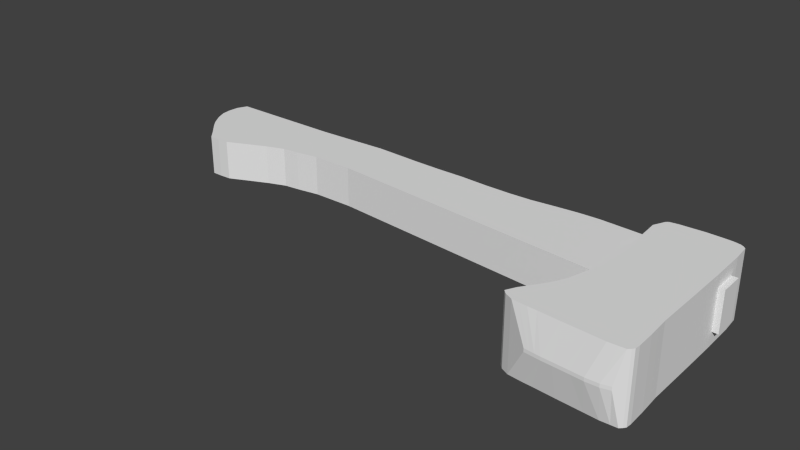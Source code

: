 # Source: hatchet.blend  (saved by Blender 2.70.0; exported with 4.5.12 LTS)
import bpy
from mathutils import Matrix  # noqa: F401  (used for matrix-valued properties, if any)

bpy.ops.wm.read_factory_settings(use_empty=True)
scene = bpy.context.scene
scene.name = 'Scene'

# ---- collections
col_collection_1 = bpy.data.collections.new('Collection 1'); scene.collection.children.link(col_collection_1)

# ---- world
world_world = bpy.data.worlds.new('World'); scene.world = world_world
world_world.color = (0.05088, 0.05088, 0.05088)
world_world.use_sun_shadow = False
world_world.sun_shadow_jitter_overblur = 0.0
world_world.cycles.sampling_method = 'MANUAL'
world_world.cycles.sample_map_resolution = 256

# ---- meshes
me_cube_001 = bpy.data.meshes.new('Cube.001')
me_cube_001.from_pydata([(-2.202, -4.045, -1.0), (-1.051, 1.254, -1.0), (1.083, 1.231, -1.0), (1.202, -4.255, -1.0), (-2.202, -4.045, 1.0), (-1.051, 1.254, 1.0), (1.083, 1.231, 1.0), (1.202, -4.255, 1.0), (-0.009397, 1.406, 1.0), (-0.009397, 1.406, -1.0), (-0.5157, -4.161, 1.0), (-0.5157, -4.161, -1.0), (0.7017, 1.383, 1.0), (0.5157, -4.219, -1.0), (0.7017, 1.383, -1.0), (0.5157, -4.219, 1.0), (-0.7128, 1.368, -1.0), (-1.445, -4.108, 1.0), (-0.7128, 1.368, 1.0), (-1.445, -4.108, -1.0), (0.9018, 1.351, 1.0), (0.9497, -4.244, -1.0), (0.9018, 1.351, -1.0), (0.9497, -4.244, 1.0), (-0.9106, 1.34, -1.0), (-1.802, -4.088, 1.0), (-0.9106, 1.34, 1.0), (-1.802, -4.088, -1.0), (-1.185, -1.692, 1.0), (-1.185, -1.692, -1.0), (1.157, -1.615, 1.0), (1.157, -1.615, -1.0), (0.02487, -1.581, -1.0), (0.02487, -1.581, 1.0), (0.555, -1.6, -1.0), (0.555, -1.6, 1.0), (-0.5943, -1.696, 1.0), (-0.5943, -1.696, -1.0), (0.8943, -1.631, -1.0), (0.8943, -1.631, 1.0), (-0.9135, -1.661, 1.0), (-0.9135, -1.661, -1.0), (-1.204, 0.9245, 1.0), (1.126, 0.7219, -1.0), (-1.204, 0.9245, -1.0), (1.126, 0.7219, 1.0), (-0.05337, 0.9225, -1.0), (-0.05337, 0.9225, 1.0), (0.6814, 0.8838, -1.0), (0.6814, 0.8838, 1.0), (-0.6994, 0.8621, 1.0), (-0.6994, 0.8621, -1.0), (0.9355, 0.8478, -1.0), (0.9355, 0.8478, 1.0), (-0.9111, 0.8381, 1.0), (-0.9111, 0.8381, -1.0), (-1.114, -0.2674, 1.0), (1.15, -0.3408, -1.0), (-1.114, -0.2674, -1.0), (1.15, -0.3408, 1.0), (0.05698, -0.2119, -1.0), (0.05698, -0.2119, 1.0), (0.6453, -0.2261, -1.0), (0.6453, -0.2261, 1.0), (-0.4866, -0.2185, 1.0), (-0.4866, -0.2185, -1.0), (0.9386, -0.2597, -1.0), (0.9386, -0.2597, 1.0), (-0.8163, -0.3, 1.0), (-0.8163, -0.3, -1.0), (-1.536, -2.957, -1.0), (1.16, -2.917, 1.0), (-0.2347, -2.931, -1.0), (-0.2347, -2.931, 1.0), (0.5124, -2.911, -1.0), (0.5124, -2.911, 1.0), (-0.8942, -2.979, 1.0), (-0.8942, -2.979, -1.0), (0.8795, -2.948, -1.0), (0.8795, -2.948, 1.0), (-1.232, -2.951, 1.0), (-1.232, -2.951, -1.0), (-1.536, -2.957, 1.0), (1.16, -2.917, -1.0), (-1.876, -3.496, -1.0), (1.199, -3.564, 1.0), (-0.371, -3.527, -1.0), (-0.371, -3.527, 1.0), (0.514, -3.546, -1.0), (0.514, -3.546, 1.0), (-1.161, -3.527, 1.0), (-1.161, -3.527, -1.0), (0.9231, -3.572, -1.0), (0.9231, -3.572, 1.0), (-1.509, -3.502, 1.0), (-1.509, -3.502, -1.0), (-1.876, -3.496, 1.0), (1.199, -3.564, -1.0), (-1.333, -4.484, -0.05), (0.8998, -4.514, -0.05), (-1.333, -4.484, 0.05), (0.8998, -4.514, 0.05), (-0.5611, -4.545, 0.05), (-0.5611, -4.545, -0.05), (-0.08544, -4.571, -0.05), (-0.08544, -4.571, 0.05), (-0.8702, -4.529, 0.05), (-0.8702, -4.529, -0.05), (0.2717, -4.596, -0.05), (0.2717, -4.596, 0.05), (-1.034, -4.514, 0.05), (-1.034, -4.514, -0.05), (0.62, -4.415, 1.0), (-1.429, -4.295, 1.0), (-1.165, -4.306, 1.0), (-1.165, -4.306, -1.0), (-1.429, -4.295, -1.0), (0.2233, -4.391, 1.0), (0.2233, -4.391, -1.0), (0.62, -4.415, -1.0), (-0.5378, -4.348, -1.0), (-0.5378, -4.348, 1.0), (-1.869, -4.256, -1.0), (1.08, -4.39, 1.0), (1.08, -4.39, -1.0), (-1.869, -4.256, 1.0), (-2.058, -3.756, -1.0), (1.21, -3.923, 1.0), (-0.4457, -3.854, -1.0), (-0.4457, -3.854, 1.0), (0.5148, -3.893, -1.0), (0.5148, -3.893, 1.0), (-1.307, -3.827, 1.0), (-1.307, -3.827, -1.0), (0.9368, -3.919, -1.0), (0.9368, -3.919, 1.0), (-1.66, -3.805, 1.0), (-1.66, -3.805, -1.0), (-2.058, -3.756, 1.0), (1.21, -3.923, -1.0), (0.7888, -4.328, 1.0), (-1.308, -4.205, 1.0), (-1.62, -4.189, -1.0), (0.373, -4.303, -1.0), (-0.5265, -4.252, 1.0), (-2.099, -4.148, -1.0), (1.152, -4.323, 1.0), (-1.62, -4.189, 1.0), (-1.308, -4.205, -1.0), (0.373, -4.303, 1.0), (0.7888, -4.328, -1.0), (-0.5265, -4.252, -1.0), (1.152, -4.323, -1.0), (-2.099, -4.148, 1.0), (1.006, 1.301, 1.0), (1.107, -4.253, -1.0), (1.006, 1.301, -1.0), (1.107, -4.253, 1.0), (1.036, -1.625, -1.0), (1.036, -1.625, 1.0), (1.011, 0.7936, -1.0), (1.011, 0.7936, 1.0), (1.032, -0.304, -1.0), (1.032, -0.304, 1.0), (1.042, -2.93, -1.0), (1.042, -2.93, 1.0), (1.083, -3.567, -1.0), (1.083, -3.567, 1.0), (0.6404, -4.581, -0.05), (0.6404, -4.581, 0.05), (0.8868, -4.401, 1.0), (0.8868, -4.401, -1.0), (1.095, -3.921, -1.0), (1.095, -3.921, 1.0), (0.9994, -4.325, 1.0), (0.9994, -4.325, -1.0), (-2.134, -3.908, -1.0), (1.216, -4.101, 1.0), (-0.4827, -4.016, -1.0), (-0.4827, -4.016, 1.0), (0.5153, -4.066, -1.0), (0.5153, -4.066, 1.0), (-1.38, -3.976, 1.0), (-1.38, -3.976, -1.0), (0.9436, -4.091, -1.0), (0.9436, -4.091, 1.0), (-1.735, -3.954, 1.0), (-1.735, -3.954, -1.0), (-2.134, -3.908, 1.0), (1.216, -4.101, -1.0), (1.101, -4.096, -1.0), (1.101, -4.096, 1.0), (-1.316, -2.353, -1.0), (1.158, -2.246, 1.0), (-0.09941, -2.227, -1.0), (-0.09941, -2.227, 1.0), (0.5346, -2.228, -1.0), (0.5346, -2.228, 1.0), (-0.7379, -2.31, 1.0), (-0.7379, -2.31, -1.0), (0.8961, -2.266, -1.0), (0.8961, -2.266, 1.0), (-1.066, -2.278, 1.0), (-1.066, -2.278, -1.0), (-1.316, -2.353, 1.0), (1.158, -2.246, -1.0), (1.048, -2.254, -1.0), (1.048, -2.254, 1.0), (-1.174, -1.16, 1.0), (1.155, -1.123, -1.0), (-1.174, -1.16, -1.0), (1.155, -1.123, 1.0), (0.03726, -1.052, -1.0), (0.03726, -1.052, 1.0), (0.5898, -1.07, -1.0), (0.5898, -1.07, 1.0), (-0.5527, -1.126, 1.0), (-0.5527, -1.126, -1.0), (0.9114, -1.101, -1.0), (0.9114, -1.101, 1.0), (-0.876, -1.136, 1.0), (-0.876, -1.136, -1.0), (1.034, -1.115, -1.0), (1.034, -1.115, 1.0), (-1.232, -2.019, -1.0), (1.158, -1.932, 1.0), (-0.03751, -1.905, -1.0), (-0.03751, -1.905, 1.0), (0.5447, -1.915, -1.0), (0.5447, -1.915, 1.0), (-0.6664, -2.004, 1.0), (-0.6664, -2.004, -1.0), (0.8952, -1.95, -1.0), (0.8952, -1.95, 1.0), (-0.9901, -1.971, 1.0), (-0.9901, -1.971, -1.0), (-1.232, -2.019, 1.0), (1.158, -1.932, -1.0), (1.042, -1.941, -1.0), (1.042, -1.941, 1.0), (1.045, -2.579, -1.0), (1.045, -2.579, 1.0), (-1.394, -2.643, -1.0), (1.159, -2.568, 1.0), (-0.1644, -2.565, -1.0), (-0.1644, -2.565, 1.0), (0.5239, -2.556, -1.0), (0.5239, -2.556, 1.0), (-0.813, -2.631, 1.0), (-0.813, -2.631, -1.0), (0.8881, -2.594, -1.0), (0.8881, -2.594, 1.0), (-1.146, -2.601, 1.0), (-1.146, -2.601, -1.0), (-1.394, -2.643, 1.0), (1.159, -2.568, -1.0), (-1.679, -3.202, -1.0), (1.178, -3.206, 1.0), (-0.2957, -3.198, -1.0), (-0.2957, -3.198, 1.0), (0.5131, -3.195, -1.0), (0.5131, -3.195, 1.0), (-1.014, -3.224, 1.0), (-1.014, -3.224, -1.0), (0.899, -3.227, -1.0), (0.899, -3.227, 1.0), (-1.356, -3.198, 1.0), (-1.356, -3.198, -1.0), (-1.679, -3.202, 1.0), (1.178, -3.206, -1.0), (1.06, -3.215, -1.0), (1.06, -3.215, 1.0), (0.4468, 1.396, 1.0), (0.1435, -4.198, -1.0), (0.4468, 1.396, -1.0), (0.1435, -4.198, 1.0), (0.3637, -1.593, 1.0), (0.3637, -1.593, -1.0), (0.4162, 0.8978, 1.0), (0.4162, 0.8978, -1.0), (0.433, -0.221, 1.0), (0.433, -0.221, -1.0), (0.2428, -2.918, 1.0), (0.2428, -2.918, -1.0), (0.1946, -3.539, 1.0), (0.1946, -3.539, -1.0), (-0.2571, -4.562, -0.05), (-0.2571, -4.562, 0.05), (-0.05131, -4.375, 1.0), (-0.05131, -4.375, -1.0), (0.1682, -3.879, 1.0), (0.1682, -3.879, -1.0), (0.04843, -4.285, 1.0), (0.04843, -4.285, -1.0), (0.1552, -4.048, 1.0), (0.1552, -4.048, -1.0), (0.3058, -2.227, 1.0), (0.3058, -2.227, -1.0), (0.3904, -1.063, 1.0), (0.3904, -1.063, -1.0), (0.3346, -1.912, 1.0), (0.3346, -1.912, -1.0), (0.2755, -2.559, 1.0), (0.2755, -2.559, -1.0), (0.2213, -3.196, 1.0), (0.2213, -3.196, -1.0), (-0.9987, 1.313, -1.0), (-2.014, -4.065, 1.0), (-0.9987, 1.313, 1.0), (-2.014, -4.065, -1.0), (-1.057, -1.677, 1.0), (-1.057, -1.677, -1.0), (-1.066, 0.8838, 1.0), (-1.066, 0.8838, -1.0), (-0.9741, -0.2827, 1.0), (-0.9741, -0.2827, -1.0), (-1.393, -2.954, 1.0), (-1.393, -2.954, -1.0), (-1.703, -3.499, 1.0), (-1.703, -3.499, -1.0), (-1.192, -4.498, 0.05), (-1.192, -4.498, -0.05), (-1.662, -4.275, -1.0), (-1.662, -4.275, 1.0), (-1.871, -3.779, 1.0), (-1.871, -3.779, -1.0), (-1.874, -4.167, -1.0), (-1.874, -4.167, 1.0), (-1.946, -3.93, 1.0), (-1.946, -3.93, -1.0), (-1.198, -2.318, 1.0), (-1.198, -2.318, -1.0), (-1.034, -1.149, 1.0), (-1.034, -1.149, -1.0), (-1.118, -1.996, 1.0), (-1.118, -1.996, -1.0), (-1.277, -2.623, 1.0), (-1.277, -2.623, -1.0), (-1.527, -3.2, 1.0), (-1.527, -3.2, -1.0)], [], [(42, 5, 1, 44), (154, 6, 2, 156), (177, 7, 3, 189), (121, 114, 106, 102), (160, 156, 2, 43), (312, 308, 5, 42), (18, 8, 9, 16), (115, 120, 103, 107), (51, 16, 9, 46), (278, 272, 8, 47), (272, 12, 14, 274), (279, 274, 14, 48), (118, 119, 108, 104), (53, 20, 12, 49), (112, 117, 105, 109), (47, 8, 18, 50), (26, 18, 16, 24), (55, 24, 16, 51), (12, 20, 22, 14), (48, 14, 22, 52), (114, 113, 110, 106), (161, 154, 20, 53), (116, 115, 107, 111), (50, 18, 26, 54), (308, 26, 24, 306), (313, 306, 24, 55), (236, 28, 29, 224), (211, 30, 31, 209), (238, 158, 31, 237), (334, 310, 28, 236), (231, 37, 32, 226), (300, 276, 33, 227), (301, 277, 34, 228), (233, 39, 35, 229), (227, 33, 36, 230), (235, 41, 37, 231), (228, 34, 38, 232), (239, 159, 39, 233), (230, 36, 40, 234), (335, 311, 41, 235), (56, 42, 44, 58), (162, 160, 43, 57), (314, 312, 42, 56), (65, 51, 46, 60), (280, 278, 47, 61), (281, 279, 48, 62), (67, 53, 49, 63), (61, 47, 50, 64), (69, 55, 51, 65), (62, 48, 52, 66), (163, 161, 53, 67), (64, 50, 54, 68), (315, 313, 55, 69), (6, 45, 43, 2), (45, 59, 57, 43), (208, 56, 58, 210), (222, 162, 57, 209), (332, 314, 56, 208), (217, 65, 60, 212), (298, 280, 61, 213), (299, 281, 62, 214), (219, 67, 63, 215), (213, 61, 64, 216), (221, 69, 65, 217), (214, 62, 66, 218), (223, 163, 67, 219), (216, 64, 68, 220), (333, 315, 69, 221), (243, 71, 83, 255), (268, 82, 70, 256), (270, 164, 83, 269), (338, 316, 82, 268), (263, 77, 72, 258), (304, 282, 73, 259), (305, 283, 74, 260), (265, 79, 75, 261), (259, 73, 76, 262), (267, 81, 77, 263), (260, 74, 78, 264), (271, 165, 79, 265), (262, 76, 80, 266), (339, 317, 81, 267), (257, 85, 97, 269), (138, 96, 84, 126), (172, 166, 97, 139), (324, 318, 96, 138), (133, 91, 86, 128), (290, 284, 87, 129), (291, 285, 88, 130), (135, 93, 89, 131), (129, 87, 90, 132), (137, 95, 91, 133), (130, 88, 92, 134), (173, 167, 93, 135), (132, 90, 94, 136), (325, 319, 95, 137), (320, 100, 98, 321), (287, 102, 103, 286), (109, 105, 104, 108), (102, 106, 107, 103), (169, 109, 108, 168), (106, 110, 111, 107), (288, 121, 102, 287), (289, 118, 104, 286), (322, 116, 111, 321), (170, 112, 109, 169), (171, 124, 99, 168), (323, 125, 100, 320), (124, 123, 101, 99), (125, 122, 98, 100), (144, 141, 114, 121), (148, 151, 120, 115), (143, 150, 119, 118), (140, 149, 117, 112), (141, 147, 113, 114), (142, 148, 115, 116), (292, 144, 121, 288), (293, 143, 118, 289), (326, 142, 116, 322), (174, 140, 112, 170), (175, 152, 124, 171), (327, 153, 125, 323), (152, 146, 123, 124), (153, 145, 122, 125), (85, 127, 139, 97), (188, 138, 126, 176), (190, 172, 139, 189), (328, 324, 138, 188), (183, 133, 128, 178), (294, 290, 129, 179), (295, 291, 130, 180), (185, 135, 131, 181), (179, 129, 132, 182), (187, 137, 133, 183), (180, 130, 134, 184), (191, 173, 135, 185), (182, 132, 136, 186), (329, 325, 137, 187), (10, 17, 141, 144), (19, 11, 151, 148), (13, 21, 150, 143), (23, 15, 149, 140), (17, 25, 147, 141), (27, 19, 148, 142), (275, 10, 144, 292), (273, 13, 143, 293), (309, 27, 142, 326), (157, 23, 140, 174), (155, 3, 152, 175), (307, 4, 153, 327), (3, 7, 146, 152), (4, 0, 145, 153), (20, 154, 156, 22), (52, 22, 156, 160), (45, 6, 154, 161), (232, 38, 158, 238), (225, 30, 159, 239), (66, 52, 160, 162), (59, 45, 161, 163), (218, 66, 162, 222), (211, 59, 163, 223), (264, 78, 164, 270), (257, 71, 165, 271), (134, 92, 166, 172), (127, 85, 167, 173), (101, 169, 168, 99), (123, 170, 169, 101), (119, 171, 168, 108), (146, 174, 170, 123), (150, 175, 171, 119), (184, 134, 172, 190), (177, 127, 173, 191), (7, 157, 174, 146), (21, 155, 175, 150), (127, 177, 189, 139), (4, 188, 176, 0), (155, 190, 189, 3), (307, 328, 188, 4), (19, 183, 178, 11), (275, 294, 179, 10), (273, 295, 180, 13), (23, 185, 181, 15), (10, 179, 182, 17), (27, 187, 183, 19), (13, 180, 184, 21), (157, 191, 185, 23), (17, 182, 186, 25), (309, 329, 187, 27), (21, 184, 190, 155), (7, 177, 191, 157), (254, 204, 192, 242), (240, 206, 205, 255), (336, 330, 204, 254), (249, 199, 194, 244), (302, 296, 195, 245), (303, 297, 196, 246), (251, 201, 197, 247), (245, 195, 198, 248), (253, 203, 199, 249), (246, 196, 200, 250), (241, 207, 201, 251), (248, 198, 202, 252), (337, 331, 203, 253), (225, 193, 205, 237), (250, 200, 206, 240), (243, 193, 207, 241), (59, 211, 209, 57), (28, 208, 210, 29), (158, 222, 209, 31), (310, 332, 208, 28), (37, 217, 212, 32), (276, 298, 213, 33), (277, 299, 214, 34), (39, 219, 215, 35), (33, 213, 216, 36), (41, 221, 217, 37), (34, 214, 218, 38), (159, 223, 219, 39), (36, 216, 220, 40), (311, 333, 221, 41), (38, 218, 222, 158), (30, 211, 223, 159), (204, 236, 224, 192), (206, 238, 237, 205), (330, 334, 236, 204), (199, 231, 226, 194), (296, 300, 227, 195), (297, 301, 228, 196), (201, 233, 229, 197), (195, 227, 230, 198), (203, 235, 231, 199), (196, 228, 232, 200), (207, 239, 233, 201), (198, 230, 234, 202), (331, 335, 235, 203), (200, 232, 238, 206), (193, 225, 239, 207), (30, 225, 237, 31), (193, 243, 255, 205), (82, 254, 242, 70), (164, 240, 255, 83), (316, 336, 254, 82), (77, 249, 244, 72), (282, 302, 245, 73), (283, 303, 246, 74), (79, 251, 247, 75), (73, 245, 248, 76), (81, 253, 249, 77), (74, 246, 250, 78), (165, 241, 251, 79), (76, 248, 252, 80), (317, 337, 253, 81), (78, 250, 240, 164), (71, 243, 241, 165), (96, 268, 256, 84), (166, 270, 269, 97), (318, 338, 268, 96), (91, 263, 258, 86), (284, 304, 259, 87), (285, 305, 260, 88), (93, 265, 261, 89), (87, 259, 262, 90), (95, 267, 263, 91), (88, 260, 264, 92), (167, 271, 265, 93), (90, 262, 266, 94), (319, 339, 267, 95), (71, 257, 269, 83), (92, 264, 270, 166), (85, 257, 271, 167), (49, 12, 272, 278), (8, 272, 274, 9), (46, 9, 274, 279), (229, 35, 276, 300), (226, 32, 277, 301), (63, 49, 278, 280), (60, 46, 279, 281), (215, 63, 280, 298), (212, 60, 281, 299), (261, 75, 282, 304), (258, 72, 283, 305), (131, 89, 284, 290), (128, 86, 285, 291), (105, 287, 286, 104), (117, 288, 287, 105), (120, 289, 286, 103), (149, 292, 288, 117), (151, 293, 289, 120), (181, 131, 290, 294), (178, 128, 291, 295), (15, 275, 292, 149), (11, 273, 293, 151), (15, 181, 294, 275), (11, 178, 295, 273), (247, 197, 296, 302), (244, 194, 297, 303), (35, 215, 298, 276), (32, 212, 299, 277), (197, 229, 300, 296), (194, 226, 301, 297), (75, 247, 302, 282), (72, 244, 303, 283), (89, 261, 304, 284), (86, 258, 305, 285), (54, 26, 308, 312), (5, 308, 306, 1), (44, 1, 306, 313), (234, 40, 310, 334), (224, 29, 311, 335), (68, 54, 312, 314), (58, 44, 313, 315), (220, 68, 314, 332), (210, 58, 315, 333), (266, 80, 316, 338), (256, 70, 317, 339), (136, 94, 318, 324), (126, 84, 319, 325), (110, 320, 321, 111), (122, 322, 321, 98), (113, 323, 320, 110), (145, 326, 322, 122), (147, 327, 323, 113), (186, 136, 324, 328), (176, 126, 325, 329), (0, 309, 326, 145), (25, 307, 327, 147), (25, 186, 328, 307), (0, 176, 329, 309), (252, 202, 330, 336), (242, 192, 331, 337), (40, 220, 332, 310), (29, 210, 333, 311), (202, 234, 334, 330), (192, 224, 335, 331), (80, 252, 336, 316), (70, 242, 337, 317), (94, 266, 338, 318), (84, 256, 339, 319)])
me_cube_001.use_remesh_preserve_volume = False
me_cube_001.use_remesh_preserve_attributes = False
me_cube_001.use_mirror_vertex_groups = False
me_cube_001.update()
me_cube = bpy.data.meshes.new('Cube')
me_cube.from_pydata([(-1.046, -0.9909, -1.0), (-2.079, 1.457, -1.0), (1.375, 1.494, -1.0), (-0.3905, -0.9726, -1.0), (-1.046, -0.9909, 1.0), (-2.079, 1.457, 1.0), (1.375, 1.494, 1.0), (-0.3905, -0.9726, 1.0), (-2.083, 0.2446, 1.0), (-2.083, 0.2446, -1.0), (0.5532, 0.3459, 1.0), (0.5532, 0.3459, -1.0), (-2.246, 0.8419, 1.0), (0.9642, 0.9199, -1.0), (-2.246, 0.8419, -1.0), (0.9642, 0.9199, 1.0), (-1.665, -0.3319, -1.0), (0.7737, -0.4438, 1.0), (-1.665, -0.3319, 1.0), (0.7737, -0.4438, -1.0), (-2.215, 0.5558, 1.0), (0.7485, 0.6186, -1.0), (-2.215, 0.5558, -1.0), (0.7485, 0.6186, 1.0), (-2.222, 1.158, 1.0), (1.181, 1.223, -1.0), (-2.222, 1.158, -1.0), (1.181, 1.223, 1.0), (-1.857, -0.1069, -1.0), (0.3018, -0.005409, 1.0), (-1.857, -0.1069, 1.0), (0.3018, -0.005409, -1.0), (-1.316, -0.6926, -1.0), (0.1978, -0.7039, 1.0), (-1.316, -0.6926, 1.0), (0.1978, -0.7039, -1.0), (-0.4061, 1.475, 1.0), (-0.4061, 1.475, -1.0), (-0.7284, -0.9911, 1.0), (-0.7284, -0.9911, -1.0), (-0.8061, 0.2937, -1.0), (-0.8061, 0.2937, 1.0), (-0.691, 0.8797, -1.0), (-0.691, 0.8797, 1.0), (-0.807, -0.3063, -1.0), (-0.807, -0.3063, 1.0), (-0.7797, 0.5862, -1.0), (-0.7797, 0.5862, 1.0), (-0.5735, 1.189, -1.0), (-0.5735, 1.189, 1.0), (-0.8113, -0.05772, -1.0), (-0.8113, -0.05772, 1.0), (-0.7556, -0.6715, -1.0), (-0.7556, -0.6715, 1.0), (4.925, 1.547, -1.0), (4.925, 1.547, 1.0), (4.048, 0.4648, 1.0), (4.048, 0.4648, -1.0), (4.538, 0.9993, -1.0), (4.538, 0.9993, 1.0), (3.683, -0.05954, 1.0), (3.683, -0.05954, -1.0), (4.243, 0.7375, -1.0), (4.243, 0.7375, 1.0), (4.755, 1.303, -1.0), (4.755, 1.303, 1.0), (3.879, 0.2141, 1.0), (3.879, 0.2141, -1.0), (3.3, 1.295, 1.0), (2.457, -0.0728, 1.0), (2.47, 0.1277, 1.0), (2.47, 0.1277, -1.0), (2.457, -0.0728, -1.0), (3.083, 0.992, 1.0), (3.083, 0.992, -1.0), (3.3, 1.295, -1.0), (2.867, 0.6907, 1.0), (2.867, 0.6907, -1.0), (2.672, 0.418, -1.0), (2.672, 0.418, 1.0), (3.503, 1.603, 1.0), (3.503, 1.603, -1.0), (1.969, 1.25, 1.0), (1.109, 0.04412, 1.0), (1.312, -0.2449, -1.0), (1.752, 0.9468, -1.0), (1.537, 0.6454, -1.0), (1.341, 0.3727, 1.0), (2.167, 1.534, 1.0), (1.312, -0.2449, 1.0), (1.109, 0.04412, -1.0), (1.752, 0.9468, 1.0), (1.969, 1.25, -1.0), (1.537, 0.6454, 1.0), (1.341, 0.3727, -1.0), (2.167, 1.534, -1.0), (2.652, 1.273, 1.0), (1.808, 0.08702, 1.0), (1.788, -0.185, -1.0), (2.435, 0.97, -1.0), (2.22, 0.6687, -1.0), (2.024, 0.3959, 1.0), (2.853, 1.569, 1.0), (1.788, -0.185, 1.0), (1.808, 0.08702, -1.0), (2.435, 0.97, 1.0), (2.652, 1.273, -1.0), (2.22, 0.6687, 1.0), (2.024, 0.3959, -1.0), (2.853, 1.569, -1.0), (12.41, 1.659, -1.0), (12.41, 1.659, 1.0), (12.55, -0.1259, 1.0), (12.55, -0.1259, -1.0), (12.52, 1.101, -1.0), (12.52, 1.101, 1.0), (12.43, -0.7619, 1.0), (12.43, -0.7619, -1.0), (12.57, 0.4762, -1.0), (12.57, 0.4762, 1.0), (12.49, 1.427, -1.0), (12.49, 1.427, 1.0), (12.49, -0.4806, 1.0), (12.49, -0.4806, -1.0), (6.449, 1.245, 1.0), (5.788, -0.2286, 1.0), (5.953, 0.04689, 1.0), (5.953, 0.04689, -1.0), (5.788, -0.2286, -1.0), (6.33, 0.9745, 1.0), (6.33, 0.9745, -1.0), (6.449, 1.245, -1.0), (6.249, 0.6746, 1.0), (6.249, 0.6746, -1.0), (6.094, 0.3226, -1.0), (6.094, 0.3226, 1.0), (6.575, 1.542, 1.0), (6.575, 1.542, -1.0), (9.136, -0.4975, 1.0), (9.251, -0.2191, -1.0), (9.487, 1.077, 1.0), (9.547, 1.395, -1.0), (9.438, 0.5745, 1.0), (9.347, 0.09643, -1.0), (9.563, 1.618, -1.0), (9.547, 1.395, 1.0), (9.251, -0.2191, 1.0), (9.136, -0.4975, -1.0), (9.487, 1.077, -1.0), (9.438, 0.5745, -1.0), (9.347, 0.09643, 1.0), (9.563, 1.618, 1.0), (7.547, -0.3699, 1.0), (7.686, -0.09282, -1.0), (8.034, 0.9379, 1.0), (8.045, 1.213, -1.0), (7.924, 0.622, 1.0), (7.803, 0.2038, -1.0), (8.18, 1.505, -1.0), (8.045, 1.213, 1.0), (7.686, -0.09282, 1.0), (7.547, -0.3699, -1.0), (8.034, 0.9379, -1.0), (7.924, 0.622, -1.0), (7.803, 0.2038, 1.0), (8.18, 1.505, 1.0), (10.85, -0.6353, 1.0), (10.94, -0.3554, -1.0), (11.07, 1.089, 1.0), (11.08, 1.411, -1.0), (11.07, 0.5232, 1.0), (11.02, -0.01951, -1.0), (10.85, 1.715, -1.0), (11.08, 1.411, 1.0), (10.94, -0.3554, 1.0), (10.85, -0.6353, -1.0), (11.07, 1.089, -1.0), (11.07, 0.5232, -1.0), (11.02, -0.01951, 1.0), (10.85, 1.715, 1.0), (5.623, 1.257, 1.0), (4.947, 0.128, 1.0), (4.767, -0.1466, -1.0), (5.457, 1.004, -1.0), (5.276, 0.7051, -1.0), (5.102, 0.3915, 1.0), (5.7, 1.534, 1.0), (4.767, -0.1466, 1.0), (4.947, 0.128, -1.0), (5.457, 1.004, 1.0), (5.623, 1.257, -1.0), (5.276, 0.7051, 1.0), (5.102, 0.3915, -1.0), (5.7, 1.534, -1.0), (6.699, -0.3017, 1.0), (6.85, -0.02542, -1.0), (7.203, 0.9468, 1.0), (7.316, 1.215, -1.0), (7.116, 0.6474, 1.0), (6.978, 0.2611, -1.0), (7.385, 1.507, -1.0), (7.316, 1.215, 1.0), (6.85, -0.02542, 1.0), (6.699, -0.3017, -1.0), (7.203, 0.9468, -1.0), (7.116, 0.6474, -1.0), (6.978, 0.2611, 1.0), (7.385, 1.507, 1.0), (8.354, -0.4347, 1.0), (8.481, -0.157, -1.0), (8.766, 0.9682, 1.0), (8.798, 1.29, -1.0), (8.694, 0.5979, 1.0), (8.588, 0.1492, -1.0), (8.829, 1.532, -1.0), (8.798, 1.29, 1.0), (8.481, -0.157, 1.0), (8.354, -0.4347, -1.0), (8.766, 0.9682, -1.0), (8.694, 0.5979, -1.0), (8.588, 0.1492, 1.0), (8.829, 1.532, 1.0), (9.973, -0.5647, 1.0), (10.08, -0.2855, -1.0), (10.26, 1.083, 1.0), (10.29, 1.403, -1.0), (10.24, 0.5495, 1.0), (10.16, 0.03991, -1.0), (10.22, 1.685, -1.0), (10.29, 1.403, 1.0), (10.08, -0.2855, 1.0), (9.973, -0.5647, -1.0), (10.26, 1.083, -1.0), (10.24, 0.5495, -1.0), (10.16, 0.03991, 1.0), (10.22, 1.685, 1.0), (14.93, 1.144, -1.0), (14.93, 1.144, 1.0), (14.94, 0.4121, -1.0), (14.94, 0.4121, 1.0)], [], [(24, 5, 1, 26), (36, 6, 2, 37), (33, 7, 3, 35), (38, 4, 0, 39), (48, 37, 2, 25), (49, 36, 5, 24), (30, 8, 9, 28), (77, 74, 58, 62), (50, 40, 11, 31), (51, 41, 8, 30), (20, 12, 14, 22), (46, 42, 13, 21), (47, 43, 12, 20), (73, 76, 63, 59), (74, 75, 64, 58), (34, 18, 16, 32), (52, 44, 19, 35), (53, 45, 18, 34), (68, 73, 59, 65), (8, 20, 22, 9), (40, 46, 21, 11), (41, 47, 20, 8), (12, 24, 26, 14), (42, 48, 25, 13), (43, 49, 24, 12), (70, 69, 60, 66), (18, 30, 28, 16), (44, 50, 31, 19), (45, 51, 30, 18), (72, 71, 67, 61), (17, 33, 35, 19), (4, 34, 32, 0), (39, 52, 35, 3), (38, 53, 34, 4), (5, 36, 37, 1), (7, 38, 39, 3), (26, 1, 37, 48), (27, 6, 36, 49), (28, 9, 40, 50), (29, 10, 41, 51), (22, 14, 42, 46), (23, 15, 43, 47), (32, 16, 44, 52), (33, 17, 45, 53), (9, 22, 46, 40), (10, 23, 47, 41), (14, 26, 48, 42), (15, 27, 49, 43), (16, 28, 50, 44), (17, 29, 51, 45), (0, 32, 52, 39), (7, 33, 53, 38), (177, 176, 114, 118), (168, 170, 119, 115), (176, 169, 120, 114), (173, 168, 115, 121), (174, 166, 116, 122), (175, 167, 123, 117), (69, 72, 61, 60), (71, 78, 57, 67), (79, 70, 66, 56), (76, 79, 56, 63), (78, 77, 62, 57), (80, 68, 65, 55), (75, 81, 54, 64), (81, 80, 55, 54), (100, 99, 74, 77), (105, 107, 76, 73), (99, 106, 75, 74), (96, 105, 73, 68), (97, 103, 69, 70), (98, 104, 71, 72), (103, 98, 72, 69), (104, 108, 78, 71), (101, 97, 70, 79), (107, 101, 79, 76), (108, 100, 77, 78), (102, 96, 68, 80), (106, 109, 81, 75), (109, 102, 80, 81), (21, 13, 85, 86), (15, 23, 93, 91), (13, 25, 92, 85), (27, 15, 91, 82), (29, 17, 89, 83), (19, 31, 90, 84), (17, 19, 84, 89), (31, 11, 94, 90), (10, 29, 83, 87), (23, 10, 87, 93), (11, 21, 86, 94), (6, 27, 82, 88), (25, 2, 95, 92), (2, 6, 88, 95), (86, 85, 99, 100), (91, 93, 107, 105), (85, 92, 106, 99), (82, 91, 105, 96), (83, 89, 103, 97), (84, 90, 104, 98), (89, 84, 98, 103), (90, 94, 108, 104), (87, 83, 97, 101), (93, 87, 101, 107), (94, 86, 100, 108), (88, 82, 96, 102), (92, 95, 109, 106), (95, 88, 102, 109), (119, 112, 113, 118), (121, 115, 114, 120), (122, 116, 117, 123), (119, 118, 238, 239), (111, 121, 120, 110), (112, 122, 123, 113), (166, 175, 117, 116), (167, 171, 113, 123), (178, 174, 122, 112), (170, 178, 112, 119), (171, 177, 118, 113), (179, 173, 121, 111), (169, 172, 110, 120), (172, 179, 111, 110), (184, 183, 130, 133), (189, 191, 132, 129), (183, 190, 131, 130), (180, 189, 129, 124), (181, 187, 125, 126), (182, 188, 127, 128), (187, 182, 128, 125), (188, 192, 134, 127), (185, 181, 126, 135), (191, 185, 135, 132), (192, 184, 133, 134), (186, 180, 124, 136), (190, 193, 137, 131), (193, 186, 136, 137), (219, 218, 148, 149), (210, 212, 142, 140), (218, 211, 141, 148), (215, 210, 140, 145), (216, 208, 138, 146), (217, 209, 139, 147), (208, 217, 147, 138), (209, 213, 143, 139), (220, 216, 146, 150), (212, 220, 150, 142), (213, 219, 149, 143), (221, 215, 145, 151), (211, 214, 144, 141), (214, 221, 151, 144), (205, 204, 162, 163), (196, 198, 156, 154), (204, 197, 155, 162), (201, 196, 154, 159), (202, 194, 152, 160), (203, 195, 153, 161), (194, 203, 161, 152), (195, 199, 157, 153), (206, 202, 160, 164), (198, 206, 164, 156), (199, 205, 163, 157), (207, 201, 159, 165), (197, 200, 158, 155), (200, 207, 165, 158), (233, 232, 176, 177), (224, 226, 170, 168), (232, 225, 169, 176), (229, 224, 168, 173), (230, 222, 166, 174), (231, 223, 167, 175), (222, 231, 175, 166), (223, 227, 171, 167), (234, 230, 174, 178), (226, 234, 178, 170), (227, 233, 177, 171), (235, 229, 173, 179), (225, 228, 172, 169), (228, 235, 179, 172), (62, 58, 183, 184), (59, 63, 191, 189), (58, 64, 190, 183), (65, 59, 189, 180), (66, 60, 187, 181), (61, 67, 188, 182), (60, 61, 182, 187), (67, 57, 192, 188), (56, 66, 181, 185), (63, 56, 185, 191), (57, 62, 184, 192), (55, 65, 180, 186), (64, 54, 193, 190), (54, 55, 186, 193), (133, 130, 204, 205), (129, 132, 198, 196), (130, 131, 197, 204), (124, 129, 196, 201), (126, 125, 194, 202), (128, 127, 195, 203), (125, 128, 203, 194), (127, 134, 199, 195), (135, 126, 202, 206), (132, 135, 206, 198), (134, 133, 205, 199), (136, 124, 201, 207), (131, 137, 200, 197), (137, 136, 207, 200), (163, 162, 218, 219), (154, 156, 212, 210), (162, 155, 211, 218), (159, 154, 210, 215), (160, 152, 208, 216), (161, 153, 209, 217), (152, 161, 217, 208), (153, 157, 213, 209), (164, 160, 216, 220), (156, 164, 220, 212), (157, 163, 219, 213), (165, 159, 215, 221), (155, 158, 214, 211), (158, 165, 221, 214), (149, 148, 232, 233), (140, 142, 226, 224), (148, 141, 225, 232), (145, 140, 224, 229), (146, 138, 222, 230), (147, 139, 223, 231), (138, 147, 231, 222), (139, 143, 227, 223), (150, 146, 230, 234), (142, 150, 234, 226), (143, 149, 233, 227), (151, 145, 229, 235), (141, 144, 228, 225), (144, 151, 235, 228), (237, 239, 238, 236), (115, 119, 239, 237), (118, 114, 236, 238), (114, 115, 237, 236)])
me_cube.use_remesh_preserve_volume = False
me_cube.use_remesh_preserve_attributes = False
me_cube.use_mirror_vertex_groups = False
me_cube.update()

# ---- objects
ob_blade = bpy.data.objects.new('Blade', me_cube_001)
ob_handle = bpy.data.objects.new('Handle', me_cube)

# ---- transforms, parenting, visibility, modifiers, constraints
ob_blade.location = (3.259, 0.6702, -2.104e-08)
ob_blade.scale = (0.5, 0.5, 0.5)
ob_blade.lineart.crease_threshold = 0.0
ob_handle.location = (-3.549, 0.3437, 0.0)
ob_handle.scale = (0.5, 0.5, 0.3)
ob_handle.lineart.crease_threshold = 0.0

# ---- collection membership
col_collection_1.objects.link(ob_blade)
col_collection_1.objects.link(ob_handle)

# ---- scene / render settings (as saved in the file)
scene.frame_start = 1; scene.frame_end = 250; scene.frame_set(1)
scene.render.engine = 'BLENDER_EEVEE_NEXT'
scene.render.resolution_percentage = 50
scene.render.dither_intensity = 0.0
scene.cycles.use_denoising = False
scene.cycles.samples = 10
scene.cycles.sampling_pattern = 'TABULATED_SOBOL'
scene.cycles.light_sampling_threshold = 0.0
scene.cycles.use_adaptive_sampling = False
scene.cycles.use_light_tree = False
scene.cycles.blur_glossy = 0.0
scene.cycles.volume_bounces = 1
scene.cycles.pixel_filter_type = 'GAUSSIAN'
scene.cycles.sample_clamp_indirect = 0.0
scene.view_settings.view_transform = 'Standard'
bpy.context.view_layer.update()

# ---- added for rendering (the .blend has no active camera and no usable light): camera, sun
cam_auto = bpy.data.cameras.new('AutoCamera')
cam_auto.lens = 50.0
cam_auto.sensor_width = 36.0
cam_auto.clip_end = 1000.0
ob_auto_camera = bpy.data.objects.new('AutoCamera', cam_auto)
scene.collection.objects.link(ob_auto_camera)
ob_auto_camera.location = (8.09896, -10.2955, 6.77882)
ob_auto_camera.rotation_euler = (1.09748, -7.21219e-08, 0.694738)
scene.camera = ob_auto_camera
light_auto_sun = bpy.data.lights.new('AutoSun', 'SUN')
light_auto_sun.energy = 3.0
light_auto_sun.angle = 0.0523599
ob_auto_sun = bpy.data.objects.new('AutoSun', light_auto_sun)
scene.collection.objects.link(ob_auto_sun)
ob_auto_sun.rotation_euler = (0.872665, 0.174533, 0.523599)
bpy.context.view_layer.update()
